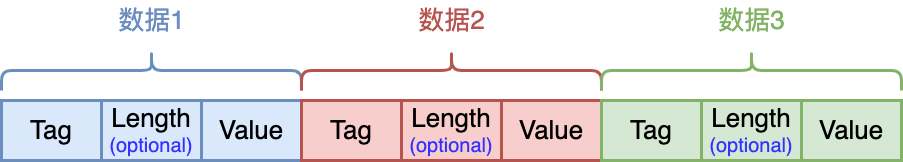

The diagram above was exported from draw.io. Its source (the exported page's mxGraphModel, read from the mxfile embedded in the PNG):
<mxGraphModel dx="1344" dy="833" grid="1" gridSize="10" guides="1" tooltips="1" connect="1" arrows="1" fold="1" page="0" pageScale="1" pageWidth="827" pageHeight="1169" background="#ffffff" math="0" shadow="0">
  <root>
    <mxCell id="0" />
    <mxCell id="1" parent="0" />
    <mxCell id="tbXuvWNTornhskBRHMhY-1" value="&lt;font style=&quot;font-size: 26px;&quot;&gt;Tag&lt;/font&gt;" style="rounded=0;whiteSpace=wrap;html=1;strokeWidth=3;fillColor=#dae8fc;strokeColor=#6c8ebf;" vertex="1" parent="1">
      <mxGeometry x="190" y="400" width="100" height="60" as="geometry" />
    </mxCell>
    <mxCell id="tbXuvWNTornhskBRHMhY-2" value="&lt;font style=&quot;&quot;&gt;&lt;span style=&quot;font-size: 26px;&quot;&gt;Length&lt;/span&gt;&lt;br&gt;&lt;font color=&quot;#3333ff&quot; style=&quot;font-size: 20px;&quot;&gt;(optional)&lt;/font&gt;&lt;br&gt;&lt;/font&gt;" style="rounded=0;whiteSpace=wrap;html=1;strokeWidth=3;fillColor=#dae8fc;strokeColor=#6c8ebf;" vertex="1" parent="1">
      <mxGeometry x="290" y="400" width="100" height="60" as="geometry" />
    </mxCell>
    <mxCell id="tbXuvWNTornhskBRHMhY-3" value="&lt;font style=&quot;font-size: 26px;&quot;&gt;Value&lt;/font&gt;" style="rounded=0;whiteSpace=wrap;html=1;strokeWidth=3;fillColor=#dae8fc;strokeColor=#6c8ebf;" vertex="1" parent="1">
      <mxGeometry x="390" y="400" width="100" height="60" as="geometry" />
    </mxCell>
    <mxCell id="tbXuvWNTornhskBRHMhY-4" value="&lt;font style=&quot;font-size: 26px;&quot;&gt;Tag&lt;/font&gt;" style="rounded=0;whiteSpace=wrap;html=1;strokeWidth=3;fillColor=#f8cecc;strokeColor=#b85450;" vertex="1" parent="1">
      <mxGeometry x="490" y="400" width="100" height="60" as="geometry" />
    </mxCell>
    <mxCell id="tbXuvWNTornhskBRHMhY-5" value="&lt;font style=&quot;&quot;&gt;&lt;span style=&quot;font-size: 26px;&quot;&gt;Length&lt;/span&gt;&lt;br&gt;&lt;font color=&quot;#3333ff&quot; style=&quot;font-size: 20px;&quot;&gt;(optional)&lt;/font&gt;&lt;br&gt;&lt;/font&gt;" style="rounded=0;whiteSpace=wrap;html=1;strokeWidth=3;fillColor=#f8cecc;strokeColor=#b85450;" vertex="1" parent="1">
      <mxGeometry x="590" y="400" width="100" height="60" as="geometry" />
    </mxCell>
    <mxCell id="tbXuvWNTornhskBRHMhY-6" value="&lt;font style=&quot;font-size: 26px;&quot;&gt;Value&lt;/font&gt;" style="rounded=0;whiteSpace=wrap;html=1;strokeWidth=3;fillColor=#f8cecc;strokeColor=#b85450;" vertex="1" parent="1">
      <mxGeometry x="690" y="400" width="100" height="60" as="geometry" />
    </mxCell>
    <mxCell id="tbXuvWNTornhskBRHMhY-7" value="&lt;font style=&quot;font-size: 26px;&quot;&gt;Tag&lt;/font&gt;" style="rounded=0;whiteSpace=wrap;html=1;strokeWidth=3;fillColor=#d5e8d4;strokeColor=#82b366;" vertex="1" parent="1">
      <mxGeometry x="790" y="400" width="100" height="60" as="geometry" />
    </mxCell>
    <mxCell id="tbXuvWNTornhskBRHMhY-8" value="&lt;font style=&quot;&quot;&gt;&lt;span style=&quot;font-size: 26px;&quot;&gt;Length&lt;/span&gt;&lt;br&gt;&lt;font color=&quot;#3333ff&quot; style=&quot;font-size: 20px;&quot;&gt;(optional)&lt;/font&gt;&lt;br&gt;&lt;/font&gt;" style="rounded=0;whiteSpace=wrap;html=1;strokeWidth=3;fillColor=#d5e8d4;strokeColor=#82b366;" vertex="1" parent="1">
      <mxGeometry x="890" y="400" width="100" height="60" as="geometry" />
    </mxCell>
    <mxCell id="tbXuvWNTornhskBRHMhY-9" value="&lt;font style=&quot;font-size: 26px;&quot;&gt;Value&lt;/font&gt;" style="rounded=0;whiteSpace=wrap;html=1;strokeWidth=3;fillColor=#d5e8d4;strokeColor=#82b366;" vertex="1" parent="1">
      <mxGeometry x="990" y="400" width="100" height="60" as="geometry" />
    </mxCell>
    <mxCell id="tbXuvWNTornhskBRHMhY-10" value="" style="shape=curlyBracket;whiteSpace=wrap;html=1;rounded=1;labelPosition=left;verticalLabelPosition=middle;align=right;verticalAlign=middle;rotation=90;strokeWidth=3;fillColor=#dae8fc;strokeColor=#6c8ebf;" vertex="1" parent="1">
      <mxGeometry x="320" y="220" width="40" height="300" as="geometry" />
    </mxCell>
    <mxCell id="tbXuvWNTornhskBRHMhY-11" value="&lt;font color=&quot;#6c8dbf&quot; style=&quot;font-size: 26px;&quot;&gt;数据1&lt;/font&gt;" style="text;html=1;align=center;verticalAlign=middle;resizable=0;points=[];autosize=1;strokeColor=none;fillColor=none;" vertex="1" parent="1">
      <mxGeometry x="295" y="300" width="90" height="40" as="geometry" />
    </mxCell>
    <mxCell id="tbXuvWNTornhskBRHMhY-12" value="" style="shape=curlyBracket;whiteSpace=wrap;html=1;rounded=1;labelPosition=left;verticalLabelPosition=middle;align=right;verticalAlign=middle;rotation=90;strokeWidth=3;fillColor=#f8cecc;strokeColor=#b85450;" vertex="1" parent="1">
      <mxGeometry x="620" y="220" width="40" height="300" as="geometry" />
    </mxCell>
    <mxCell id="tbXuvWNTornhskBRHMhY-13" value="&lt;font color=&quot;#b85450&quot; style=&quot;font-size: 26px;&quot;&gt;数据2&lt;/font&gt;" style="text;html=1;align=center;verticalAlign=middle;resizable=0;points=[];autosize=1;strokeColor=none;fillColor=none;" vertex="1" parent="1">
      <mxGeometry x="595" y="300" width="90" height="40" as="geometry" />
    </mxCell>
    <mxCell id="tbXuvWNTornhskBRHMhY-18" value="" style="shape=curlyBracket;whiteSpace=wrap;html=1;rounded=1;labelPosition=left;verticalLabelPosition=middle;align=right;verticalAlign=middle;rotation=90;strokeWidth=3;fillColor=#d5e8d4;strokeColor=#82b366;" vertex="1" parent="1">
      <mxGeometry x="920" y="220" width="40" height="300" as="geometry" />
    </mxCell>
    <mxCell id="tbXuvWNTornhskBRHMhY-19" value="&lt;font color=&quot;#82b366&quot; style=&quot;font-size: 26px;&quot;&gt;数据3&lt;/font&gt;" style="text;html=1;align=center;verticalAlign=middle;resizable=0;points=[];autosize=1;strokeColor=none;fillColor=none;" vertex="1" parent="1">
      <mxGeometry x="895" y="300" width="90" height="40" as="geometry" />
    </mxCell>
  </root>
</mxGraphModel>